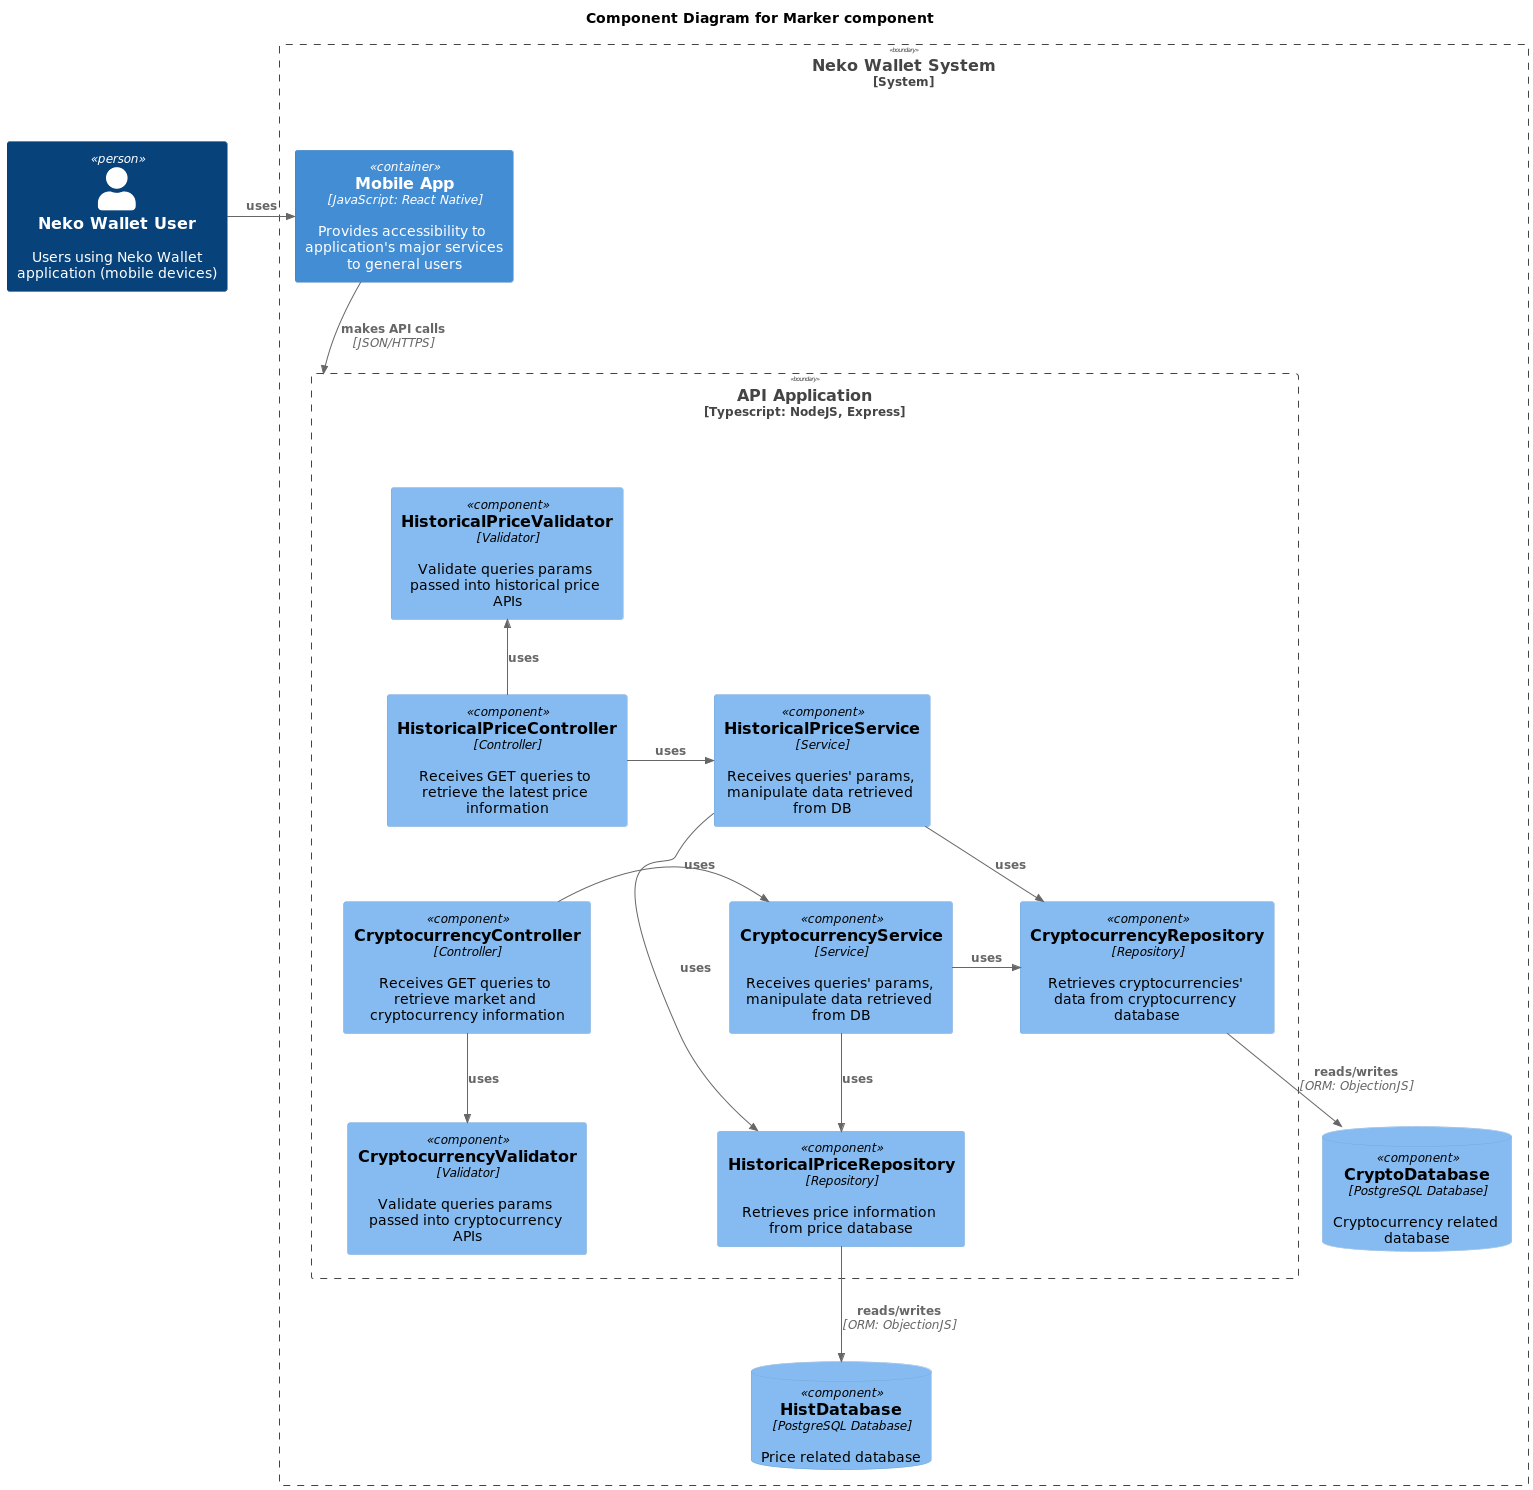

The diagram above was rendered by PlantUML. Its source (embedded in the PNG):
@startuml
!includeurl https://raw.githubusercontent.com/RicardoNiepel/C4-PlantUML/master/C4_Component.puml

title Component Diagram for Marker component
Person(customer, "Neko Wallet User", "Users using Neko Wallet application (mobile devices)")
System_Boundary(system, "Neko Wallet System") {
    Container(mobile, "Mobile App", "JavaScript: React Native", "Provides accessibility to application's major services to general users")
    Rel_R(customer, mobile, "uses")
    Boundary(api, "API Application", "Typescript: NodeJS, Express") {
        Component(cryptoController, "CryptocurrencyController", "Controller", "Receives GET queries to retrieve market and cryptocurrency information")
        Component(histController, "HistoricalPriceController", "Controller", "Receives GET queries to retrieve the latest price information")
        Component(cryptoService, "CryptocurrencyService", "Service", "Receives queries' params, manipulate data retrieved from DB")
        Component(histService, "HistoricalPriceService", "Service", "Receives queries' params, manipulate data retrieved from DB")
        Component(cryptoValidator, "CryptocurrencyValidator", "Validator", "Validate queries params passed into cryptocurrency APIs")
        Component(histValidator, "HistoricalPriceValidator", "Validator", "Validate queries params passed into historical price APIs")
        Component(cryptoRepo, "CryptocurrencyRepository", "Repository", "Retrieves cryptocurrencies' data from cryptocurrency database")
        Component(histRepo, "HistoricalPriceRepository", "Repository", "Retrieves price information from price database")
    }
    ComponentDb(cryptoDB, "CryptoDatabase", "PostgreSQL Database", "Cryptocurrency related database")
    ComponentDb(histDB, "HistDatabase", "PostgreSQL Database", "Price related database")
}
Lay_U(cryptoController, histController)
Lay_U(cryptoService, histService)
Lay_D(cryptoRepo, histRepo)
Rel(mobile, api, "makes API calls", "JSON/HTTPS")
Rel_R(histController, histService, "uses")
Rel_R(cryptoController, cryptoService, "uses")
Rel_U(histController, histValidator, "uses")
Rel_D(cryptoController, cryptoValidator, "uses")
Rel_R(cryptoService, cryptoRepo, "uses")
Rel_R(cryptoService, histRepo, "uses")
Rel_R(histService, cryptoRepo, "uses")
Rel_R(histService, histRepo, "uses")
Rel_D(histRepo, histDB, "reads/writes", "ORM: ObjectionJS")
Rel_D(cryptoRepo, cryptoDB, "reads/writes", "ORM: ObjectionJS")
@enduml